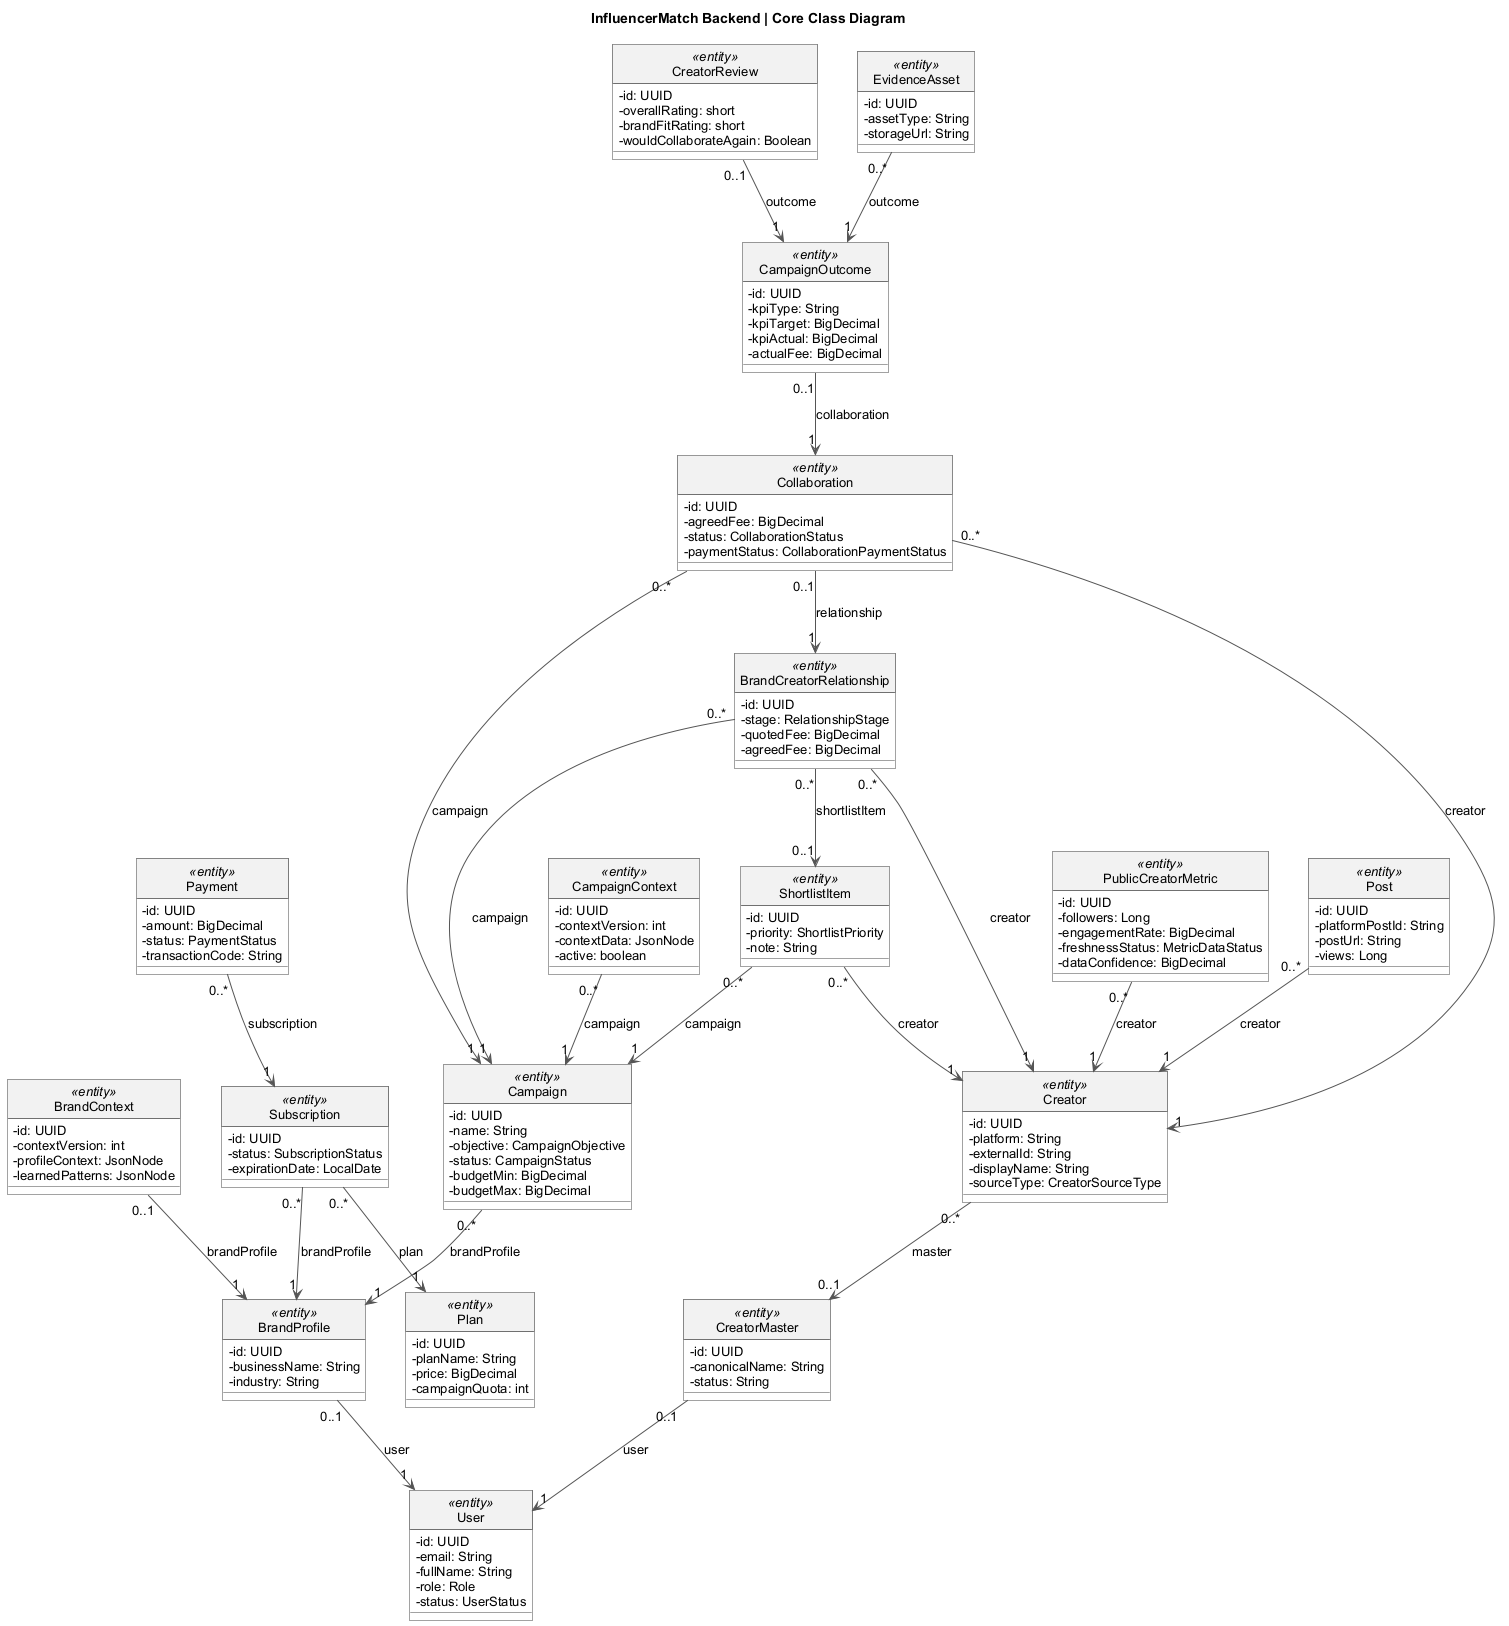

The diagram above was rendered by PlantUML. Its source (embedded in the PNG):
@startuml
skinparam backgroundColor white
skinparam shadowing false
skinparam roundcorner 0
skinparam defaultFontName Arial
skinparam defaultFontSize 13
skinparam classAttributeIconSize 0
skinparam packageStyle folder
skinparam classBackgroundColor white
skinparam classBorderColor #444444
skinparam classHeaderBackgroundColor #F2F2F2
skinparam packageBackgroundColor white
skinparam packageBorderColor #666666
skinparam ArrowColor #555555
skinparam nodesep 40
skinparam ranksep 65
hide circle
title InfluencerMatch Backend | Core Class Diagram
class User <<entity>> {
- id: UUID
- email: String
- fullName: String
- role: Role
- status: UserStatus
}

class BrandProfile <<entity>> {
- id: UUID
- businessName: String
- industry: String
}

class BrandContext <<entity>> {
- id: UUID
- contextVersion: int
- profileContext: JsonNode
- learnedPatterns: JsonNode
}

class Campaign <<entity>> {
- id: UUID
- name: String
- objective: CampaignObjective
- status: CampaignStatus
- budgetMin: BigDecimal
- budgetMax: BigDecimal
}

class CampaignContext <<entity>> {
- id: UUID
- contextVersion: int
- contextData: JsonNode
- active: boolean
}

class CreatorMaster <<entity>> {
- id: UUID
- canonicalName: String
- status: String
}

class Creator <<entity>> {
- id: UUID
- platform: String
- externalId: String
- displayName: String
- sourceType: CreatorSourceType
}

class PublicCreatorMetric <<entity>> {
- id: UUID
- followers: Long
- engagementRate: BigDecimal
- freshnessStatus: MetricDataStatus
- dataConfidence: BigDecimal
}

class Post <<entity>> {
- id: UUID
- platformPostId: String
- postUrl: String
- views: Long
}

class ShortlistItem <<entity>> {
- id: UUID
- priority: ShortlistPriority
- note: String
}

class BrandCreatorRelationship <<entity>> {
- id: UUID
- stage: RelationshipStage
- quotedFee: BigDecimal
- agreedFee: BigDecimal
}

class Collaboration <<entity>> {
- id: UUID
- agreedFee: BigDecimal
- status: CollaborationStatus
- paymentStatus: CollaborationPaymentStatus
}

class CampaignOutcome <<entity>> {
- id: UUID
- kpiType: String
- kpiTarget: BigDecimal
- kpiActual: BigDecimal
- actualFee: BigDecimal
}

class CreatorReview <<entity>> {
- id: UUID
- overallRating: short
- brandFitRating: short
- wouldCollaborateAgain: Boolean
}

class EvidenceAsset <<entity>> {
- id: UUID
- assetType: String
- storageUrl: String
}

class Plan <<entity>> {
- id: UUID
- planName: String
- price: BigDecimal
- campaignQuota: int
}

class Subscription <<entity>> {
- id: UUID
- status: SubscriptionStatus
- expirationDate: LocalDate
}

class Payment <<entity>> {
- id: UUID
- amount: BigDecimal
- status: PaymentStatus
- transactionCode: String
}

BrandProfile "0..1" --> "1" User : user
BrandContext "0..1" --> "1" BrandProfile : brandProfile
Campaign "0..*" --> "1" BrandProfile : brandProfile
CampaignContext "0..*" --> "1" Campaign : campaign
CreatorMaster "0..1" --> "1" User : user
Creator "0..*" --> "0..1" CreatorMaster : master
PublicCreatorMetric "0..*" --> "1" Creator : creator
Post "0..*" --> "1" Creator : creator
ShortlistItem "0..*" --> "1" Campaign : campaign
ShortlistItem "0..*" --> "1" Creator : creator
BrandCreatorRelationship "0..*" --> "1" Creator : creator
BrandCreatorRelationship "0..*" --> "1" Campaign : campaign
BrandCreatorRelationship "0..*" --> "0..1" ShortlistItem : shortlistItem
Collaboration "0..1" --> "1" BrandCreatorRelationship : relationship
Collaboration "0..*" --> "1" Campaign : campaign
Collaboration "0..*" --> "1" Creator : creator
CampaignOutcome "0..1" --> "1" Collaboration : collaboration
CreatorReview "0..1" --> "1" CampaignOutcome : outcome
EvidenceAsset "0..*" --> "1" CampaignOutcome : outcome
Subscription "0..*" --> "1" BrandProfile : brandProfile
Subscription "0..*" --> "1" Plan : plan
Payment "0..*" --> "1" Subscription : subscription

@enduml